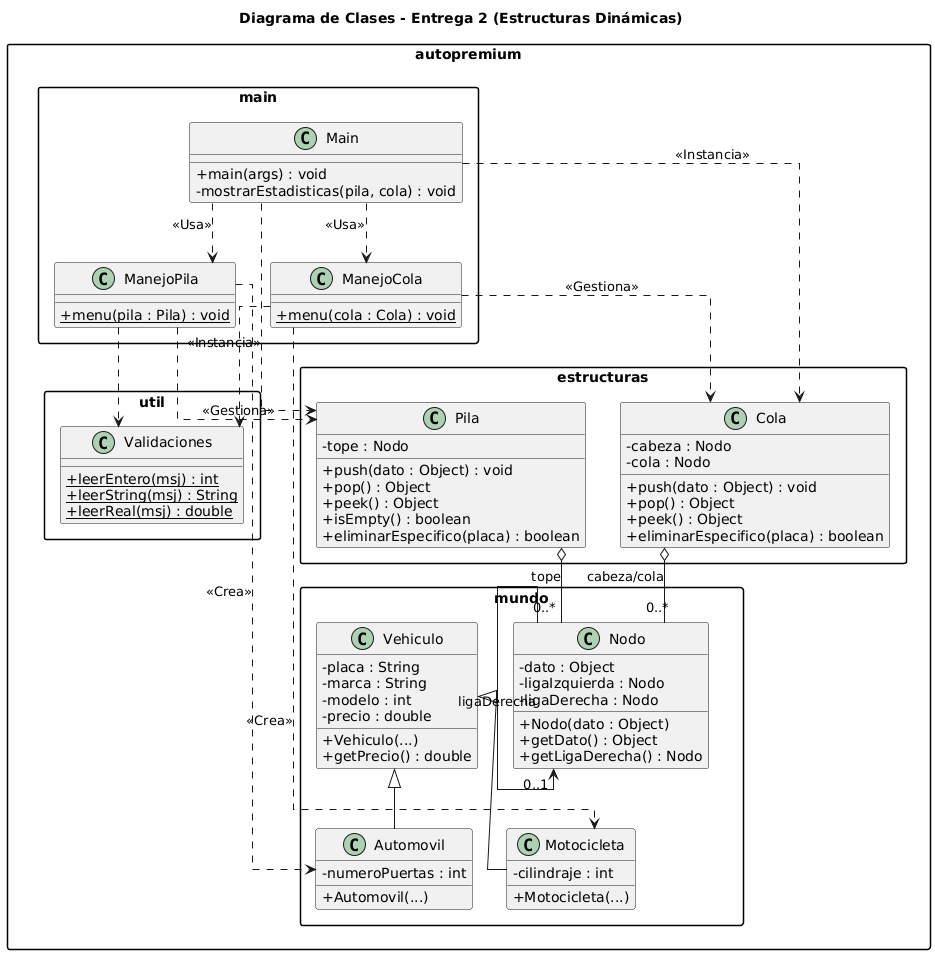

The diagram above was rendered by PlantUML. Its source (embedded in the PNG):
@startuml
' Configuración visual
skinparam classAttributeIconSize 0
skinparam packageStyle rectangle
skinparam linetype ortho

title Diagrama de Clases - Entrega 2 (Estructuras Dinámicas)

' ---------------- PAQUETE MUNDO (Entidades) ----------------
package "autopremium.mundo" {
    class Vehiculo {
        - placa : String
        - marca : String
        - modelo : int
        - precio : double
        + Vehiculo(...)
        + getPrecio() : double
    }

    class Automovil {
        - numeroPuertas : int
        + Automovil(...)
    }

    class Motocicleta {
        - cilindraje : int
        + Motocicleta(...)
    }

    class Nodo {
        - dato : Object
        - ligaIzquierda : Nodo
        - ligaDerecha : Nodo
        + Nodo(dato : Object)
        + getDato() : Object
        + getLigaDerecha() : Nodo
    }
}

' ---------------- PAQUETE ESTRUCTURAS (Lógica Punteros) ----------------
package "autopremium.estructuras" {
    class Pila {
        - tope : Nodo
        + push(dato : Object) : void
        + pop() : Object
        + peek() : Object
        + isEmpty() : boolean
        + eliminarEspecifico(placa) : boolean
    }

    class Cola {
        - cabeza : Nodo
        - cola : Nodo
        + push(dato : Object) : void
        + pop() : Object
        + peek() : Object
        + eliminarEspecifico(placa) : boolean
    }
}

' ---------------- PAQUETE UTIL (Validaciones) ----------------
package "autopremium.util" {
    class Validaciones {
        {static} + leerEntero(msj) : int
        {static} + leerString(msj) : String
        {static} + leerReal(msj) : double
    }
}

' ---------------- PAQUETE MAIN (Controladores) ----------------
package "autopremium.main" {
    class Main {
        + main(args) : void
        - mostrarEstadisticas(pila, cola) : void
    }

    class ManejoPila {
        {static} + menu(pila : Pila) : void
    }

    class ManejoCola {
        {static} + menu(cola : Cola) : void
    }
}

' ================= RELACIONES =================

' 1. HERENCIA
Vehiculo <|-- Automovil
Vehiculo <|-- Motocicleta

' 2. AGREGACIÓN (La parte clave de estructuras de datos)
' La Pila TIENE Nodos inside
Pila o-- "0..*" Nodo : tope
' La Cola TIENE Nodos inside
Cola o-- "0..*" Nodo : cabeza/cola

' 3. AUTO-REFERENCIA (Lista enlazada)
Nodo --> "0..1" Nodo : ligaDerecha

' 4. DEPENDENCIAS DEL MAIN
Main ..> Pila : <<Instancia>>
Main ..> Cola : <<Instancia>>
Main ..> ManejoPila : <<Usa>>
Main ..> ManejoCola : <<Usa>>

' 5. DEPENDENCIAS DE LOS MANEJADORES
ManejoPila ..> Pila : <<Gestiona>>
ManejoPila ..> Automovil : <<Crea>>
ManejoCola ..> Cola : <<Gestiona>>
ManejoCola ..> Motocicleta : <<Crea>>

' 6. VALIDACIONES (Todos las usan, flecha sutil)
ManejoPila ..> Validaciones
ManejoCola ..> Validaciones
@enduml